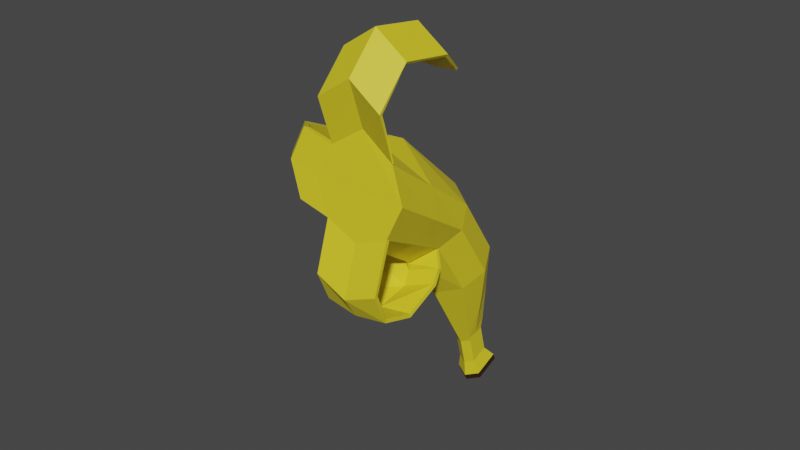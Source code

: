 # Source: peel.blend  (saved by Blender 2.92.15; exported with 4.5.12 LTS)
import bpy
from mathutils import Matrix  # noqa: F401  (used for matrix-valued properties, if any)

bpy.ops.wm.read_factory_settings(use_empty=True)
scene = bpy.context.scene
scene.name = 'Scene'

# ---- collections
col_collection = bpy.data.collections.new('Collection'); scene.collection.children.link(col_collection)

# ---- materials (node trees are filled in below, after node groups)
mat_material_001 = bpy.data.materials.new('Material.001')
mat_material_001.use_transparent_shadow = False
mat_material_003 = bpy.data.materials.new('Material.003')
mat_material_003.use_transparent_shadow = False

# ---- material node trees
mat_material_001.use_nodes = True; mat_material_001.node_tree.nodes.clear()
_N = mat_material_001.node_tree.nodes; _L = mat_material_001.node_tree.links
n0 = _N.new('ShaderNodeBsdfPrincipled'); n0.name = 'Principled BSDF'; n0.location = (10, 300)
n0.distribution = 'GGX'
n0.subsurface_method = 'BURLEY'
n0.inputs[0].default_value = (0.8, 0.6647, 0.02242, 1.0)
n0.inputs[3].default_value = 1.45
n0.inputs[27].default_value = (0.0, 0.0, 0.0, 1.0)
n0.inputs[28].default_value = 1.0
n1 = _N.new('ShaderNodeOutputMaterial'); n1.name = 'Material Output'; n1.location = (300, 300)
_L.new(n0.outputs[0], n1.inputs[0])
n1.is_active_output = True
mat_material_003.use_nodes = True; mat_material_003.node_tree.nodes.clear()
_N = mat_material_003.node_tree.nodes; _L = mat_material_003.node_tree.links
n0 = _N.new('ShaderNodeBsdfPrincipled'); n0.name = 'Principled BSDF'; n0.location = (10, 300)
n0.distribution = 'GGX'
n0.subsurface_method = 'BURLEY'
n0.inputs[0].default_value = (0.03741, 0.01462, 0.004199, 1.0)
n0.inputs[3].default_value = 1.45
n0.inputs[27].default_value = (0.0, 0.0, 0.0, 1.0)
n0.inputs[28].default_value = 1.0
n1 = _N.new('ShaderNodeOutputMaterial'); n1.name = 'Material Output'; n1.location = (300, 300)
_L.new(n0.outputs[0], n1.inputs[0])
n1.is_active_output = True

# ---- world
world_world = bpy.data.worlds.new('World'); scene.world = world_world
world_world.use_nodes = True; world_world.node_tree.nodes.clear()
_N = world_world.node_tree.nodes; _L = world_world.node_tree.links
n0 = _N.new('ShaderNodeOutputWorld'); n0.name = 'World Output'; n0.location = (300, 300)
n1 = _N.new('ShaderNodeBackground'); n1.name = 'Background'; n1.location = (10, 300)
n1.inputs[0].default_value = (0.05088, 0.05088, 0.05088, 1.0)
_L.new(n1.outputs[0], n0.inputs[0])
n0.is_active_output = True
world_world.color = (0.05088, 0.05088, 0.05088)
world_world.use_sun_shadow = False
world_world.sun_shadow_jitter_overblur = 0.0

# ---- meshes
me_cylinder = bpy.data.meshes.new('Cylinder')
me_cylinder.from_pydata([(0.0, 1.0, -1.0), (-1.681e-17, 1.198, 0.998), (0.7071, 0.7071, -1.0), (0.7071, 0.7071, 1.0), (1.0, -4.371e-08, -1.0), (1.0, -4.371e-08, 1.0), (0.7071, -0.7071, -1.0), (0.7071, -0.7071, 1.0), (-8.742e-08, -1.124, -1.016), (-8.742e-08, -1.221, 0.666), (-0.7071, -0.7071, -1.0), (-0.7071, -0.7071, 1.0), (-1.0, 1.192e-08, -1.0), (-1.0, 1.192e-08, 1.0), (-0.7071, 0.7071, -1.0), (-0.7071, 0.7071, 1.0), (0.9336, -0.7155, 4.715), (8.06e-08, -0.3354, 5.204), (1.32, -1.321, 4.004), (0.9336, -1.927, 3.294), (-3.482e-08, -2.178, 2.999), (-0.9336, -1.927, 3.294), (-1.32, -1.321, 4.004), (-0.9336, -0.7155, 4.715), (1.16, -0.6606, 2.502), (0.8204, -1.317, 2.147), (-0.8204, -1.317, 2.147), (-1.16, -0.6606, 2.502), (-6.112e-08, -1.699, 1.833), (-0.8204, -0.004194, 2.857), (0.8204, -0.008502, 2.851), (2.875e-08, 0.4938, 3.814), (2.124e-08, -0.2318, -3.407), (0.2472, -0.3342, -3.407), (0.326, -0.8635, -3.415), (0.2472, -1.111, -3.415), (-9.329e-09, -1.257, -3.421), (-0.2472, -1.111, -3.415), (-0.326, -0.8635, -3.415), (-0.2472, -0.3342, -3.407), (-0.4772, 0.1865, -2.203), (-0.6748, -0.4318, -2.208), (0.6748, -0.4318, -2.208), (0.4772, 0.1865, -2.203), (-0.4772, -0.9089, -2.208), (-4.838e-08, -1.19, -2.218), (1.062e-08, 0.4839, -2.237), (0.4772, -0.9089, -2.208), (2.124e-08, -0.6641, -3.918), (0.2472, -0.5963, -3.661), (-0.2472, -0.5963, -3.661), (0.2472, -1.12, -3.557), (-9.329e-09, -1.266, -3.562), (-0.2472, -1.12, -3.557), (0.2472, -0.8658, -4.453), (-0.2472, -0.8658, -4.453), (0.2472, -1.39, -4.349), (-9.329e-09, -1.535, -4.354), (-0.2472, -1.39, -4.349), (0.3608, -0.7832, -4.924), (-0.3608, -0.7832, -4.924), (0.3608, -1.548, -4.772), (-1.362e-08, -1.761, -4.779), (-0.3608, -1.548, -4.772), (0.3608, -0.8179, -5.128), (-0.3608, -0.8179, -5.128), (0.3608, -1.583, -4.976), (-1.362e-08, -1.795, -4.984), (-0.3608, -1.583, -4.976), (0.9336, -0.3437, 6.059), (8.06e-08, 0.03645, 6.549), (-0.9336, -0.3437, 6.059), (0.9322, 0.9693, 6.366), (-0.001418, 1.349, 6.856), (-0.935, 0.9693, 6.366), (0.9322, 2.106, 5.37), (-0.001418, 2.486, 5.86), (-0.935, 2.106, 5.37), (0.6635, 2.414, 4.434), (-0.001418, 2.434, 4.365), (-0.6663, 2.414, 4.434), (7.644e-08, -0.2646, 5.068), (-1.469e-05, 0.1024, 6.476), (-0.9252, -0.275, 5.99), (-0.9532, -0.6841, 4.723), (0.9532, -0.6841, 4.723), (0.9251, -0.275, 5.99), (-0.001411, 1.32, 6.757), (-0.8898, 0.953, 6.292), (0.887, 0.9529, 6.292), (-0.001418, 2.398, 5.813), (-0.8916, 2.039, 5.34), (0.8888, 2.039, 5.34), (-0.001418, 2.347, 4.361), (-0.6439, 2.361, 4.432), (0.641, 2.361, 4.432), (-1.845, -1.806, 3.477), (-2.232, -1.2, 4.187), (-1.845, -0.5945, 4.898), (-2.579, -1.324, 2.817), (-2.966, -0.7182, 3.528), (-2.579, -0.1126, 4.239), (-2.841, -0.1167, 2.152), (-2.909, 0.2736, 2.537), (-2.841, 0.6638, 2.922), (0.9336, -3.05, 2.384), (-3.482e-08, -3.301, 2.09), (-0.9336, -3.05, 2.384), (0.9336, -3.215, 1.455), (-3.482e-08, -3.323, 1.378), (-0.9336, -3.215, 1.455), (-0.9336, -1.076, 0.7562), (-3.482e-08, -1.327, 0.4619), (0.9336, -1.076, 0.7562), (0.9336, -1.476, 0.5082), (-3.482e-08, -1.726, 0.2139), (-0.9336, -1.476, 0.5082), (-0.9336, -2.578, 0.6846), (-3.482e-08, -2.686, 0.6072), (0.9336, -2.578, 0.6846), (-0.9368, -0.6233, 4.638), (-1.791, -0.5163, 4.802), (-2.167, -1.111, 4.108), (-1.324, -1.23, 3.926), (-1.799, -1.701, 3.412), (-0.9375, -1.836, 3.215), (-2.473, -0.1118, 4.172), (-2.839, -0.6785, 3.493), (-2.477, -1.251, 2.819), (-2.735, 0.6334, 2.875), (-2.774, 0.2849, 2.527), (-2.735, -0.06849, 2.183), (-0.9412, -1.864, 3.216), (-0.9283, -2.955, 2.332), (-4.409e-08, -3.204, 2.041), (-5.143e-08, -2.114, 2.921), (0.9283, -2.955, 2.332), (0.9412, -1.864, 3.216), (-0.9156, -3.113, 1.486), (-2.616e-08, -3.217, 1.408), (0.9156, -3.113, 1.486), (-5.588e-09, -1.738, 0.3245), (-1.063e-08, -1.385, 0.5442), (0.9273, -1.137, 0.8361), (0.9121, -1.491, 0.6139), (-0.9121, -1.491, 0.6139), (-0.9273, -1.137, 0.8361), (-0.9129, -2.522, 0.7707), (-1.004e-08, -2.63, 0.6986), (0.9129, -2.522, 0.7707), (-5.98e-08, -1.289, 0.7395), (0.7071, -0.7749, 1.074), (-0.7071, -0.7749, 1.074)], [], [(0, 1, 3, 2), (2, 3, 5, 4), (4, 5, 7, 6), (6, 7, 9, 8), (8, 9, 11, 10), (10, 11, 13, 12), (25, 24, 18, 19), (12, 13, 15, 14), (14, 15, 1, 0), (41, 40, 39, 38), (16, 17, 23, 22, 21, 20, 19, 18), (27, 26, 21, 22), (28, 25, 19, 20), (29, 27, 22, 23), (24, 30, 16, 18), (26, 28, 20, 21), (31, 29, 23, 17), (30, 31, 17, 16), (3, 1, 31, 30), (1, 15, 29, 31), (11, 9, 28, 26), (5, 3, 30, 24), (15, 13, 27, 29), (9, 7, 25, 28), (13, 11, 26, 27), (7, 5, 24, 25), (32, 33, 34, 35, 36, 37, 38, 39), (43, 42, 34, 33), (45, 44, 37, 36), (40, 46, 32, 39), (46, 43, 33, 32), (42, 47, 35, 34), (44, 41, 38, 37), (47, 45, 36, 35), (6, 8, 45, 47), (10, 12, 41, 44), (4, 6, 47, 42), (0, 2, 43, 46), (14, 0, 46, 40), (8, 10, 44, 45), (2, 4, 42, 43), (12, 14, 40, 41), (39, 32, 48, 50), (32, 33, 49, 48), (33, 34, 49), (39, 38, 50), (48, 49, 50), (36, 37, 53, 52), (35, 36, 52, 51), (49, 34, 35, 51), (53, 37, 38, 50), (51, 52, 57, 56), (58, 55, 60, 63), (49, 51, 56, 54), (52, 53, 58, 57), (50, 49, 54, 55), (53, 50, 55, 58), (63, 60, 65, 68), (57, 58, 63, 62), (55, 54, 59, 60), (54, 56, 61, 59), (56, 57, 62, 61), (65, 64, 66, 67, 68), (62, 63, 68, 67), (60, 59, 64, 65), (59, 61, 66, 64), (61, 62, 67, 66), (17, 23, 71, 70), (16, 17, 70, 69), (70, 71, 74, 73), (69, 70, 73, 72), (73, 74, 77, 76), (72, 73, 76, 75), (76, 77, 80, 79), (75, 76, 79, 78), (81, 82, 83, 84), (85, 86, 82, 81), (82, 87, 88, 83), (86, 89, 87, 82), (87, 90, 91, 88), (89, 92, 90, 87), (90, 93, 94, 91), (92, 95, 93, 90), (75, 78, 95, 92), (69, 72, 89, 86), (79, 80, 94, 93), (77, 74, 88, 91), (71, 23, 84, 83), (17, 16, 85, 81), (23, 17, 81, 84), (72, 75, 92, 89), (16, 69, 86, 85), (80, 77, 91, 94), (74, 71, 83, 88), (78, 79, 93, 95), (23, 22, 97, 98), (22, 21, 96, 97), (98, 97, 100, 101), (97, 96, 99, 100), (101, 100, 103, 104), (100, 99, 102, 103), (21, 20, 106, 107), (20, 19, 105, 106), (107, 106, 109, 110), (106, 105, 108, 109), (115, 114, 113, 112), (116, 115, 112, 111), (117, 118, 115, 116), (118, 119, 114, 115), (109, 108, 119, 118), (110, 109, 118, 117), (120, 121, 122, 123), (123, 122, 124, 125), (121, 126, 127, 122), (122, 127, 128, 124), (126, 129, 130, 127), (127, 130, 131, 128), (22, 23, 120, 123), (103, 102, 131, 130), (98, 101, 126, 121), (102, 99, 128, 131), (96, 21, 125, 124), (104, 103, 130, 129), (101, 104, 129, 126), (21, 22, 123, 125), (23, 98, 121, 120), (99, 96, 124, 128), (9, 11, 111, 112, 113, 7), (132, 133, 134, 135), (135, 134, 136, 137), (133, 138, 139, 134), (134, 139, 140, 136), (141, 142, 143, 144), (145, 146, 142, 141), (147, 145, 141, 148), (148, 141, 144, 149), (139, 148, 149, 140), (138, 147, 148, 139), (150, 151, 143, 142, 146, 152), (107, 110, 138, 133), (110, 117, 147, 138), (7, 113, 143, 151), (117, 116, 145, 147), (111, 11, 152, 146), (114, 119, 149, 144), (9, 7, 151, 150), (108, 105, 136, 140), (21, 107, 133, 132), (113, 114, 144, 143), (19, 20, 135, 137), (20, 21, 132, 135), (105, 19, 137, 136), (11, 9, 150, 152), (116, 111, 146, 145), (119, 108, 140, 149)])
me_cylinder.polygons.foreach_set('material_index', [0, 0, 0, 0, 0, 0, 0, 0, 0, 0, 0, 0, 0, 0, 0, 0, 0, 0, 0, 0, 0, 0, 0, 0, 0, 0, 0, 0, 0, 0, 0, 0, 0, 0, 0, 0, 0, 0, 0, 0, 0, 0, 0, 0, 0, 0, 0, 0, 0, 0, 0, 0, 0, 0, 0, 0, 0, 2, 0, 0, 0, 0, 2, 2, 2, 2, 2, 0, 0, 0, 0, 0, 0, 0, 0, 0, 0, 0, 0, 0, 0, 0, 0, 0, 0, 0, 0, 0, 0, 0, 0, 0, 0, 0, 0, 0, 0, 0, 0, 0, 0, 0, 0, 0, 0, 0, 0, 0, 0, 0, 0, 0, 0, 0, 0, 0, 0, 1, 0, 0, 0, 0, 0, 0, 1, 0, 0, 0, 0, 0, 0, 0, 0, 0, 0, 0, 0, 0, 0, 0, 0, 0, 0, 0, 0, 0, 0, 0, 0, 1, 1, 0, 0, 0, 0])
_uv = me_cylinder.uv_layers.new(name='UVMap')
_uv.uv.foreach_set('vector', [1.0, 0.5, 1.0, 1.0, 0.875, 1.0, 0.875, 0.5, 0.875, 0.5, 0.875, 1.0, 0.75, 1.0, 0.75, 0.5, 0.75, 0.5, 0.75, 1.0, 0.625, 1.0, 0.625, 0.5, 0.625, 0.5, 0.625, 1.0, 0.5, 1.0, 0.5, 0.5, 0.5, 0.5, 0.5, 1.0, 0.375, 1.0, 0.375, 0.5, 0.375, 0.5, 0.375, 1.0, 0.25, 1.0, 0.25, 0.5, 0.625, 1.0, 0.75, 1.0, 0.75, 1.0, 0.625, 1.0, 0.25, 0.5, 0.25, 1.0, 0.125, 1.0, 0.125, 0.5, 0.125, 0.5, 0.125, 1.0, 0.0, 1.0, 0.0, 0.5, 0.25, 0.5, 0.125, 0.5, 0.125, 0.5, 0.25, 0.5, 0.4197, 0.4197, 0.25, 0.49, 0.08029, 0.4197, 0.01, 0.25, 0.08029, 0.08029, 0.25, 0.01, 0.4197, 0.08029, 0.49, 0.25, 0.25, 1.0, 0.375, 1.0, 0.375, 1.0, 0.25, 1.0, 0.5, 1.0, 0.625, 1.0, 0.625, 1.0, 0.5, 1.0, 0.125, 1.0, 0.25, 1.0, 0.25, 1.0, 0.125, 1.0, 0.75, 1.0, 0.875, 1.0, 0.875, 1.0, 0.75, 1.0, 0.375, 1.0, 0.5, 1.0, 0.5, 1.0, 0.375, 1.0, 0.0, 1.0, 0.125, 1.0, 0.125, 1.0, 0.0, 1.0, 0.875, 1.0, 1.0, 1.0, 1.0, 1.0, 0.875, 1.0, 0.875, 1.0, 1.0, 1.0, 1.0, 1.0, 0.875, 1.0, 0.0, 1.0, 0.125, 1.0, 0.125, 1.0, 0.0, 1.0, 0.375, 1.0, 0.5, 1.0, 0.5, 1.0, 0.375, 1.0, 0.75, 1.0, 0.875, 1.0, 0.875, 1.0, 0.75, 1.0, 0.125, 1.0, 0.25, 1.0, 0.25, 1.0, 0.125, 1.0, 0.5, 1.0, 0.625, 1.0, 0.625, 1.0, 0.5, 1.0, 0.25, 1.0, 0.375, 1.0, 0.375, 1.0, 0.25, 1.0, 0.625, 1.0, 0.75, 1.0, 0.75, 1.0, 0.625, 1.0, 0.0, 0.5, 0.875, 0.5, 0.75, 0.5, 0.625, 0.5, 0.5, 0.5, 0.375, 0.5, 0.25, 0.5, 0.125, 0.5, 0.875, 0.5, 0.75, 0.5, 0.75, 0.5, 0.875, 0.5, 0.5, 0.5, 0.375, 0.5, 0.375, 0.5, 0.5, 0.5, 0.125, 0.5, 0.0, 0.5, 0.0, 0.5, 0.125, 0.5, 1.0, 0.5, 0.875, 0.5, 0.875, 0.5, 1.0, 0.5, 0.75, 0.5, 0.625, 0.5, 0.625, 0.5, 0.75, 0.5, 0.375, 0.5, 0.25, 0.5, 0.25, 0.5, 0.375, 0.5, 0.625, 0.5, 0.5, 0.5, 0.5, 0.5, 0.625, 0.5, 0.625, 0.5, 0.5, 0.5, 0.5, 0.5, 0.625, 0.5, 0.375, 0.5, 0.25, 0.5, 0.25, 0.5, 0.375, 0.5, 0.75, 0.5, 0.625, 0.5, 0.625, 0.5, 0.75, 0.5, 1.0, 0.5, 0.875, 0.5, 0.875, 0.5, 1.0, 0.5, 0.125, 0.5, 0.0, 0.5, 0.0, 0.5, 0.125, 0.5, 0.5, 0.5, 0.375, 0.5, 0.375, 0.5, 0.5, 0.5, 0.875, 0.5, 0.75, 0.5, 0.75, 0.5, 0.875, 0.5, 0.25, 0.5, 0.125, 0.5, 0.125, 0.5, 0.25, 0.5, 0.125, 0.5, 0.0, 0.5, 0.0, 0.5, 0.125, 0.5, 0.0, 0.5, 0.875, 0.5, 0.875, 0.5, 0.0, 0.5, 0.875, 0.5, 0.75, 0.5, 0.875, 0.5, 0.125, 0.5, 0.25, 0.5, 0.125, 0.5, 0.0, 0.5, 0.875, 0.5, 0.125, 0.5, 0.5, 0.5, 0.375, 0.5, 0.375, 0.5, 0.5, 0.5, 0.625, 0.5, 0.5, 0.5, 0.5, 0.5, 0.625, 0.5, 0.0, 0.0, 0.0, 0.0, 0.0, 0.0, 0.0, 0.0, 0.0, 0.0, 0.0, 0.0, 0.0, 0.0, 0.0, 0.0, 0.625, 0.5, 0.5, 0.5, 0.5, 0.5, 0.625, 0.5, 0.0, 0.0, 0.0, 0.0, 0.0, 0.0, 0.0, 0.0, 0.0, 0.0, 0.0, 0.0, 0.0, 0.0, 0.0, 0.0, 0.5, 0.5, 0.375, 0.5, 0.375, 0.5, 0.5, 0.5, 0.125, 0.5, 0.875, 0.5, 0.875, 0.5, 0.125, 0.5, 0.0, 0.0, 0.0, 0.0, 0.0, 0.0, 0.0, 0.0, 0.0, 0.0, 0.0, 0.0, 0.0, 0.0, 0.0, 0.0, 0.5, 0.5, 0.375, 0.5, 0.375, 0.5, 0.5, 0.5, 0.125, 0.5, 0.875, 0.5, 0.875, 0.5, 0.125, 0.5, 0.0, 0.0, 0.0, 0.0, 0.0, 0.0, 0.0, 0.0, 0.625, 0.5, 0.5, 0.5, 0.5, 0.5, 0.625, 0.5, 0.0, 0.0, 0.0, 0.0, 0.625, 0.5, 0.5, 0.5, 0.0, 0.0, 0.5, 0.5, 0.375, 0.5, 0.375, 0.5, 0.5, 0.5, 0.125, 0.5, 0.875, 0.5, 0.875, 0.5, 0.125, 0.5, 0.0, 0.0, 0.0, 0.0, 0.0, 0.0, 0.0, 0.0, 0.625, 0.5, 0.5, 0.5, 0.5, 0.5, 0.625, 0.5, 0.25, 0.49, 0.08029, 0.4197, 0.08029, 0.4197, 0.25, 0.49, 0.4197, 0.4197, 0.25, 0.49, 0.25, 0.49, 0.4197, 0.4197, 0.25, 0.49, 0.08029, 0.4197, 0.08029, 0.4197, 0.25, 0.49, 0.4197, 0.4197, 0.25, 0.49, 0.25, 0.49, 0.4197, 0.4197, 0.25, 0.49, 0.08029, 0.4197, 0.08029, 0.4197, 0.25, 0.49, 0.4197, 0.4197, 0.25, 0.49, 0.25, 0.49, 0.4197, 0.4197, 0.25, 0.49, 0.08029, 0.4197, 0.08029, 0.4197, 0.25, 0.49, 0.4197, 0.4197, 0.25, 0.49, 0.25, 0.49, 0.4197, 0.4197, 0.25, 0.49, 0.25, 0.49, 0.08029, 0.4197, 0.08029, 0.4197, 0.4197, 0.4197, 0.4197, 0.4197, 0.25, 0.49, 0.25, 0.49, 0.25, 0.49, 0.25, 0.49, 0.08029, 0.4197, 0.08029, 0.4197, 0.4197, 0.4197, 0.4197, 0.4197, 0.25, 0.49, 0.25, 0.49, 0.25, 0.49, 0.25, 0.49, 0.08029, 0.4197, 0.08029, 0.4197, 0.4197, 0.4197, 0.4197, 0.4197, 0.25, 0.49, 0.25, 0.49, 0.25, 0.49, 0.25, 0.49, 0.08029, 0.4197, 0.08029, 0.4197, 0.4197, 0.4197, 0.4197, 0.4197, 0.25, 0.49, 0.25, 0.49, 0.4197, 0.4197, 0.4197, 0.4197, 0.4197, 0.4197, 0.4197, 0.4197, 0.4197, 0.4197, 0.4197, 0.4197, 0.4197, 0.4197, 0.4197, 0.4197, 0.25, 0.49, 0.08029, 0.4197, 0.08029, 0.4197, 0.25, 0.49, 0.08029, 0.4197, 0.08029, 0.4197, 0.08029, 0.4197, 0.08029, 0.4197, 0.08029, 0.4197, 0.08029, 0.4197, 0.08029, 0.4197, 0.08029, 0.4197, 0.25, 0.49, 0.4197, 0.4197, 0.4197, 0.4197, 0.25, 0.49, 0.08029, 0.4197, 0.25, 0.49, 0.25, 0.49, 0.08029, 0.4197, 0.4197, 0.4197, 0.4197, 0.4197, 0.4197, 0.4197, 0.4197, 0.4197, 0.4197, 0.4197, 0.4197, 0.4197, 0.4197, 0.4197, 0.4197, 0.4197, 0.08029, 0.4197, 0.08029, 0.4197, 0.08029, 0.4197, 0.08029, 0.4197, 0.08029, 0.4197, 0.08029, 0.4197, 0.08029, 0.4197, 0.08029, 0.4197, 0.4197, 0.4197, 0.25, 0.49, 0.25, 0.49, 0.4197, 0.4197, 0.08029, 0.4197, 0.01, 0.25, 0.01, 0.25, 0.08029, 0.4197, 0.01, 0.25, 0.08029, 0.08029, 0.08029, 0.08029, 0.01, 0.25, 0.08029, 0.4197, 0.01, 0.25, 0.01, 0.25, 0.08029, 0.4197, 0.01, 0.25, 0.08029, 0.08029, 0.08029, 0.08029, 0.01, 0.25, 0.08029, 0.4197, 0.01, 0.25, 0.01, 0.25, 0.08029, 0.4197, 0.01, 0.25, 0.08029, 0.08029, 0.08029, 0.08029, 0.01, 0.25, 0.08029, 0.08029, 0.25, 0.01, 0.25, 0.01, 0.08029, 0.08029, 0.25, 0.01, 0.4197, 0.08029, 0.4197, 0.08029, 0.25, 0.01, 0.08029, 0.08029, 0.25, 0.01, 0.25, 0.01, 0.08029, 0.08029, 0.25, 0.01, 0.4197, 0.08029, 0.4197, 0.08029, 0.25, 0.01, 0.25, 0.01, 0.4197, 0.08029, 0.4197, 0.08029, 0.25, 0.01, 0.08029, 0.08029, 0.25, 0.01, 0.25, 0.01, 0.08029, 0.08029, 0.08029, 0.08029, 0.25, 0.01, 0.25, 0.01, 0.08029, 0.08029, 0.25, 0.01, 0.4197, 0.08029, 0.4197, 0.08029, 0.25, 0.01, 0.25, 0.01, 0.4197, 0.08029, 0.4197, 0.08029, 0.25, 0.01, 0.08029, 0.08029, 0.25, 0.01, 0.25, 0.01, 0.08029, 0.08029, 0.08029, 0.4197, 0.08029, 0.4197, 0.01, 0.25, 0.01, 0.25, 0.01, 0.25, 0.01, 0.25, 0.08029, 0.08029, 0.08029, 0.08029, 0.08029, 0.4197, 0.08029, 0.4197, 0.01, 0.25, 0.01, 0.25, 0.01, 0.25, 0.01, 0.25, 0.08029, 0.08029, 0.08029, 0.08029, 0.08029, 0.4197, 0.08029, 0.4197, 0.01, 0.25, 0.01, 0.25, 0.01, 0.25, 0.01, 0.25, 0.08029, 0.08029, 0.08029, 0.08029, 0.01, 0.25, 0.08029, 0.4197, 0.08029, 0.4197, 0.01, 0.25, 0.01, 0.25, 0.08029, 0.08029, 0.08029, 0.08029, 0.01, 0.25, 0.08029, 0.4197, 0.08029, 0.4197, 0.08029, 0.4197, 0.08029, 0.4197, 0.08029, 0.08029, 0.08029, 0.08029, 0.08029, 0.08029, 0.08029, 0.08029, 0.08029, 0.08029, 0.08029, 0.08029, 0.08029, 0.08029, 0.08029, 0.08029, 0.08029, 0.4197, 0.01, 0.25, 0.01, 0.25, 0.08029, 0.4197, 0.08029, 0.4197, 0.08029, 0.4197, 0.08029, 0.4197, 0.08029, 0.4197, 0.08029, 0.08029, 0.01, 0.25, 0.01, 0.25, 0.08029, 0.08029, 0.08029, 0.4197, 0.08029, 0.4197, 0.08029, 0.4197, 0.08029, 0.4197, 0.08029, 0.08029, 0.08029, 0.08029, 0.08029, 0.08029, 0.08029, 0.08029, 0.0, 0.0, 0.0, 0.0, 0.0, 0.0, 0.0, 0.0, 0.0, 0.0, 0.0, 0.0, 0.08029, 0.08029, 0.08029, 0.08029, 0.25, 0.01, 0.25, 0.01, 0.25, 0.01, 0.25, 0.01, 0.4197, 0.08029, 0.4197, 0.08029, 0.08029, 0.08029, 0.08029, 0.08029, 0.25, 0.01, 0.25, 0.01, 0.25, 0.01, 0.25, 0.01, 0.4197, 0.08029, 0.4197, 0.08029, 0.25, 0.01, 0.25, 0.01, 0.4197, 0.08029, 0.4197, 0.08029, 0.08029, 0.08029, 0.08029, 0.08029, 0.25, 0.01, 0.25, 0.01, 0.08029, 0.08029, 0.08029, 0.08029, 0.25, 0.01, 0.25, 0.01, 0.25, 0.01, 0.25, 0.01, 0.4197, 0.08029, 0.4197, 0.08029, 0.25, 0.01, 0.25, 0.01, 0.4197, 0.08029, 0.4197, 0.08029, 0.08029, 0.08029, 0.08029, 0.08029, 0.25, 0.01, 0.25, 0.01, 0.0, 0.0, 0.0, 0.0, 0.0, 0.0, 0.0, 0.0, 0.0, 0.0, 0.0, 0.0, 0.08029, 0.08029, 0.08029, 0.08029, 0.08029, 0.08029, 0.08029, 0.08029, 0.08029, 0.08029, 0.08029, 0.08029, 0.08029, 0.08029, 0.08029, 0.08029, 0.0, 0.0, 0.0, 0.0, 0.0, 0.0, 0.0, 0.0, 0.08029, 0.08029, 0.08029, 0.08029, 0.08029, 0.08029, 0.08029, 0.08029, 0.0, 0.0, 0.0, 0.0, 0.0, 0.0, 0.0, 0.0, 0.4197, 0.08029, 0.4197, 0.08029, 0.4197, 0.08029, 0.4197, 0.08029, 0.5, 1.0, 0.625, 1.0, 0.625, 1.0, 0.5, 1.0, 0.4197, 0.08029, 0.4197, 0.08029, 0.4197, 0.08029, 0.4197, 0.08029, 0.08029, 0.08029, 0.08029, 0.08029, 0.08029, 0.08029, 0.08029, 0.08029, 0.4197, 0.08029, 0.4197, 0.08029, 0.4197, 0.08029, 0.4197, 0.08029, 0.4197, 0.08029, 0.25, 0.01, 0.25, 0.01, 0.4197, 0.08029, 0.25, 0.01, 0.08029, 0.08029, 0.08029, 0.08029, 0.25, 0.01, 0.4197, 0.08029, 0.4197, 0.08029, 0.4197, 0.08029, 0.4197, 0.08029, 0.375, 1.0, 0.5, 1.0, 0.5, 1.0, 0.375, 1.0, 0.08029, 0.08029, 0.08029, 0.08029, 0.08029, 0.08029, 0.08029, 0.08029, 0.4197, 0.08029, 0.4197, 0.08029, 0.4197, 0.08029, 0.4197, 0.08029])
me_cylinder.materials.append(mat_material_001)
me_cylinder.materials.append(None)
me_cylinder.materials.append(mat_material_003)
me_cylinder.use_remesh_fix_poles = True
me_cylinder.use_remesh_preserve_attributes = False
me_cylinder.use_mirror_vertex_groups = False
me_cylinder.update()

# ---- objects
ob_cylinder = bpy.data.objects.new('Cylinder', me_cylinder)

# ---- transforms, parenting, visibility, modifiers, constraints
ob_cylinder.location = (8.864e-17, 1.299, 2.295)
ob_cylinder.rotation_euler = (0.5842, -1.225e-16, -3.682e-17)
ob_cylinder.scale = (0.3241, 0.3241, 0.3241)
ob_cylinder.lineart.crease_threshold = 0.0

# ---- collection membership
col_collection.objects.link(ob_cylinder)

# ---- scene / render settings (as saved in the file)
scene.frame_start = 1; scene.frame_end = 250; scene.frame_set(0)
scene.render.engine = 'BLENDER_EEVEE_NEXT'
scene.cycles.use_denoising = False
scene.cycles.samples = 128
scene.cycles.sampling_pattern = 'TABULATED_SOBOL'
scene.cycles.use_adaptive_sampling = False
scene.cycles.use_light_tree = False
scene.view_settings.view_transform = 'Filmic'
bpy.context.view_layer.update()

# ---- added for rendering (the .blend has no active camera and no usable light): camera, sun
cam_auto = bpy.data.cameras.new('AutoCamera')
cam_auto.lens = 50.0
cam_auto.sensor_width = 36.0
cam_auto.clip_end = 1000.0
ob_auto_camera = bpy.data.objects.new('AutoCamera', cam_auto)
scene.collection.objects.link(ob_auto_camera)
ob_auto_camera.location = (5.12939, -5.44355, 6.771)
ob_auto_camera.rotation_euler = (1.09748, -7.21219e-08, 0.694738)
scene.camera = ob_auto_camera
light_auto_sun = bpy.data.lights.new('AutoSun', 'SUN')
light_auto_sun.energy = 3.0
light_auto_sun.angle = 0.0523599
ob_auto_sun = bpy.data.objects.new('AutoSun', light_auto_sun)
scene.collection.objects.link(ob_auto_sun)
ob_auto_sun.rotation_euler = (0.872665, 0.174533, 0.523599)
bpy.context.view_layer.update()
